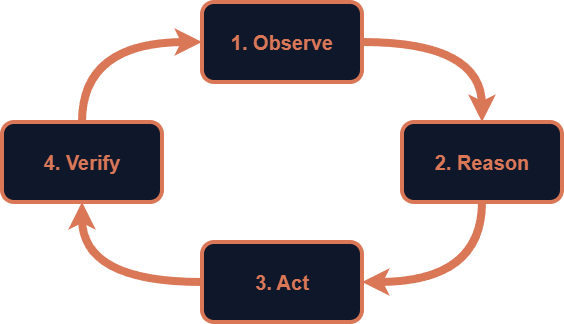

The diagram above was exported from draw.io. Its source (the exported page's mxGraphModel, read from the mxfile embedded in the PNG):
<mxGraphModel dx="1426" dy="841" grid="1" gridSize="10" guides="1" tooltips="1" connect="1" arrows="1" fold="1" page="1" pageScale="1" pageWidth="4681" pageHeight="3300" math="0" shadow="0">
  <root>
    <mxCell id="0" />
    <mxCell id="1" parent="0" />
    <mxCell id="eo_5Nqy8yb5K1tmEng7R-8" edge="1" parent="1" source="eo_5Nqy8yb5K1tmEng7R-2" style="edgeStyle=orthogonalEdgeStyle;rounded=0;orthogonalLoop=1;jettySize=auto;html=1;exitX=1;exitY=0.5;exitDx=0;exitDy=0;entryX=0.5;entryY=0;entryDx=0;entryDy=0;curved=1;strokeWidth=8;strokeColor=light-dark(#000000,#D97757);endSize=2;startSize=6;" target="eo_5Nqy8yb5K1tmEng7R-3">
      <mxGeometry relative="1" as="geometry" />
    </mxCell>
    <mxCell id="eo_5Nqy8yb5K1tmEng7R-2" parent="1" style="rounded=1;whiteSpace=wrap;html=1;fillColor=light-dark(#FFFFFF,#0F172A);strokeColor=light-dark(#000000,#D97757);strokeWidth=4;" value="&lt;font style=&quot;font-size: 20px; color: light-dark(rgb(0, 0, 0), rgb(217, 119, 87));&quot;&gt;&lt;b&gt;1. Observe&lt;/b&gt;&lt;/font&gt;" vertex="1">
      <mxGeometry height="80" width="160" x="680" y="160" as="geometry" />
    </mxCell>
    <mxCell id="eo_5Nqy8yb5K1tmEng7R-9" edge="1" parent="1" source="eo_5Nqy8yb5K1tmEng7R-3" style="edgeStyle=orthogonalEdgeStyle;rounded=0;orthogonalLoop=1;jettySize=auto;html=1;exitX=0.5;exitY=1;exitDx=0;exitDy=0;entryX=1;entryY=0.5;entryDx=0;entryDy=0;curved=1;strokeWidth=8;strokeColor=light-dark(#000000,#D97757);endSize=2;startSize=6;" target="eo_5Nqy8yb5K1tmEng7R-5">
      <mxGeometry relative="1" as="geometry" />
    </mxCell>
    <mxCell id="eo_5Nqy8yb5K1tmEng7R-3" parent="1" style="rounded=1;whiteSpace=wrap;html=1;fillColor=light-dark(#FFFFFF,#0F172A);strokeColor=light-dark(#000000,#D97757);strokeWidth=4;" value="&lt;font style=&quot;color: light-dark(rgb(0, 0, 0), rgb(217, 119, 87)); font-size: 20px;&quot;&gt;&lt;b style=&quot;&quot;&gt;2. Reason&lt;/b&gt;&lt;/font&gt;" vertex="1">
      <mxGeometry height="80" width="160" x="880" y="280" as="geometry" />
    </mxCell>
    <mxCell id="eo_5Nqy8yb5K1tmEng7R-7" edge="1" parent="1" source="eo_5Nqy8yb5K1tmEng7R-4" style="edgeStyle=orthogonalEdgeStyle;rounded=0;orthogonalLoop=1;jettySize=auto;html=1;exitX=0.5;exitY=0;exitDx=0;exitDy=0;entryX=0;entryY=0.5;entryDx=0;entryDy=0;curved=1;strokeWidth=8;strokeColor=light-dark(#000000,#D97757);endSize=2;startSize=6;" target="eo_5Nqy8yb5K1tmEng7R-2">
      <mxGeometry relative="1" as="geometry">
        <mxPoint x="480" y="400" as="targetPoint" />
      </mxGeometry>
    </mxCell>
    <mxCell id="eo_5Nqy8yb5K1tmEng7R-4" parent="1" style="rounded=1;whiteSpace=wrap;html=1;fillColor=light-dark(#FFFFFF,#0F172A);strokeColor=light-dark(#000000,#D97757);strokeWidth=4;" value="&lt;font style=&quot;font-size: 20px; color: light-dark(rgb(0, 0, 0), rgb(217, 119, 87));&quot;&gt;&lt;b&gt;4. Verify&lt;/b&gt;&lt;/font&gt;" vertex="1">
      <mxGeometry height="80" width="160" x="480" y="280" as="geometry" />
    </mxCell>
    <mxCell id="eo_5Nqy8yb5K1tmEng7R-10" edge="1" parent="1" source="eo_5Nqy8yb5K1tmEng7R-5" style="edgeStyle=orthogonalEdgeStyle;rounded=0;orthogonalLoop=1;jettySize=auto;html=1;entryX=0.5;entryY=1;entryDx=0;entryDy=0;curved=1;strokeWidth=8;strokeColor=light-dark(#000000,#D97757);endSize=2;startSize=6;" target="eo_5Nqy8yb5K1tmEng7R-4">
      <mxGeometry relative="1" as="geometry" />
    </mxCell>
    <mxCell id="eo_5Nqy8yb5K1tmEng7R-5" parent="1" style="rounded=1;whiteSpace=wrap;html=1;fillColor=light-dark(#FFFFFF,#0F172A);strokeColor=light-dark(#000000,#D97757);strokeWidth=4;" value="&lt;font style=&quot;font-size: 20px; color: light-dark(rgb(0, 0, 0), rgb(217, 119, 87));&quot;&gt;&lt;b&gt;3. Act&lt;/b&gt;&lt;/font&gt;" vertex="1">
      <mxGeometry height="80" width="160" x="680" y="400" as="geometry" />
    </mxCell>
  </root>
</mxGraphModel>